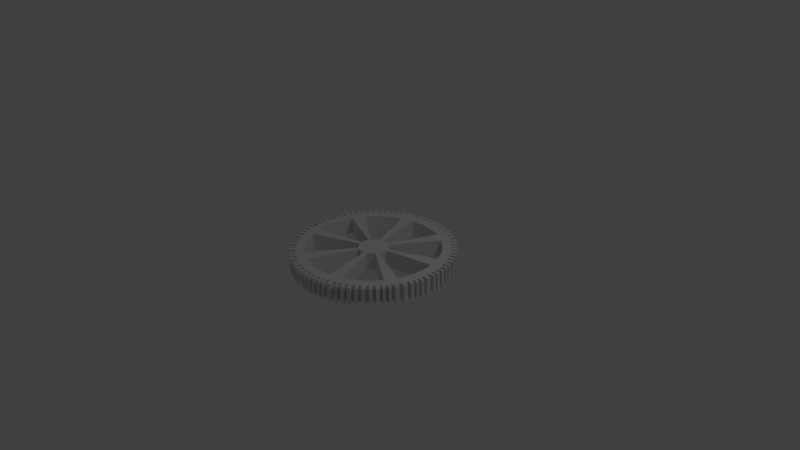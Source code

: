 # Source: decorativegear.blend  (saved by Blender 2.71.0; exported with 4.5.12 LTS)
import bpy
from mathutils import Matrix  # noqa: F401  (used for matrix-valued properties, if any)

bpy.ops.wm.read_factory_settings(use_empty=True)
scene = bpy.context.scene
scene.name = 'Scene'

# ---- collections
col_collection_1 = bpy.data.collections.new('Collection 1'); scene.collection.children.link(col_collection_1)

# ---- world
world_world = bpy.data.worlds.new('World'); scene.world = world_world
world_world.color = (0.05088, 0.05088, 0.05088)
world_world.use_sun_shadow = False
world_world.sun_shadow_jitter_overblur = 0.0
world_world.cycles.sampling_method = 'MANUAL'
world_world.cycles.sample_map_resolution = 256

# ---- cameras
cam_camera = bpy.data.cameras.new('Camera')
cam_camera.clip_end = 100.0
cam_camera.lens = 35.0
cam_camera.sensor_width = 32.0
cam_camera.sensor_height = 18.0
cam_camera.ortho_scale = 7.314
cam_camera.dof.focus_distance = 0.0
cam_camera.dof.aperture_fstop = 128.0

# ---- lights
light_lamp = bpy.data.lights.new('Lamp', 'POINT')
light_lamp.transmission_factor = 0.0
light_lamp.cutoff_distance = 30.0
light_lamp.energy = 100.0
light_lamp.shadow_buffer_clip_start = 1.001
light_lamp.shadow_soft_size = 0.1
light_lamp.shadow_maximum_resolution = 0.006
light_lamp.use_absolute_resolution = True
light_lamp.cycles.use_multiple_importance_sampling = False

# ---- meshes
me_cylinder = bpy.data.meshes.new('Cylinder')
me_cylinder.from_pydata([(0.0, 1.0, -0.5847), (0.0, 1.0, 0.5847), (0.1951, 0.9808, -0.5847), (0.1951, 0.9808, 0.5847), (0.3827, 0.9239, -0.5847), (0.3827, 0.9239, 0.5847), (0.5556, 0.8315, -0.5847), (0.5556, 0.8315, 0.5847), (0.7071, 0.7071, -0.5847), (0.7071, 0.7071, 0.5847), (0.8315, 0.5556, -0.5847), (0.8315, 0.5556, 0.5847), (0.9239, 0.3827, -0.5847), (0.9239, 0.3827, 0.5847), (0.9808, 0.1951, -0.5847), (0.9808, 0.1951, 0.5847), (1.0, 7.55e-08, -0.5847), (1.0, 7.55e-08, 0.5847), (0.9808, -0.1951, -0.5847), (0.9808, -0.1951, 0.5847), (0.9239, -0.3827, -0.5847), (0.9239, -0.3827, 0.5847), (0.8315, -0.5556, -0.5847), (0.8315, -0.5556, 0.5847), (0.7071, -0.7071, -0.5847), (0.7071, -0.7071, 0.5847), (0.5556, -0.8315, -0.5847), (0.5556, -0.8315, 0.5847), (0.3827, -0.9239, -0.5847), (0.3827, -0.9239, 0.5847), (0.1951, -0.9808, -0.5847), (0.1951, -0.9808, 0.5847), (-3.258e-07, -1.0, -0.5847), (-3.258e-07, -1.0, 0.5847), (-0.1951, -0.9808, -0.5847), (-0.1951, -0.9808, 0.5847), (-0.3827, -0.9239, -0.5847), (-0.3827, -0.9239, 0.5847), (-0.5556, -0.8315, -0.5847), (-0.5556, -0.8315, 0.5847), (-0.7071, -0.7071, -0.5847), (-0.7071, -0.7071, 0.5847), (-0.8315, -0.5556, -0.5847), (-0.8315, -0.5556, 0.5847), (-0.9239, -0.3827, -0.5847), (-0.9239, -0.3827, 0.5847), (-0.9808, -0.1951, -0.5847), (-0.9808, -0.1951, 0.5847), (-1.0, 9.656e-07, -0.5847), (-1.0, 9.656e-07, 0.5847), (-0.9808, 0.1951, -0.5847), (-0.9808, 0.1951, 0.5847), (-0.9239, 0.3827, -0.5847), (-0.9239, 0.3827, 0.5847), (-0.8315, 0.5556, -0.5847), (-0.8315, 0.5556, 0.5847), (-0.7071, 0.7071, -0.5847), (-0.7071, 0.7071, 0.5847), (-0.5556, 0.8315, -0.5847), (-0.5556, 0.8315, 0.5847), (-0.3827, 0.9239, -0.5847), (-0.3827, 0.9239, 0.5847), (-0.1951, 0.9808, -0.5847), (-0.1951, 0.9808, 0.5847), (-4.47e-08, 0.8833, -0.5847), (0.1723, 0.8664, -0.5847), (0.1723, 0.8664, 0.5847), (-4.47e-08, 0.8833, 0.5847), (0.338, 0.8161, -0.5847), (0.338, 0.8161, 0.5847), (0.4908, 0.7345, -0.5847), (0.4908, 0.7345, 0.5847), (0.6246, 0.6246, -0.5847), (0.6246, 0.6246, 0.5847), (0.7345, 0.4908, -0.5847), (0.7345, 0.4908, 0.5847), (0.8161, 0.338, -0.5847), (0.8161, 0.338, 0.5847), (0.8664, 0.1723, -0.5847), (0.8664, 0.1723, 0.5847), (0.8833, 5.759e-08, -0.5847), (0.8833, 5.759e-08, 0.5847), (0.8664, -0.1723, -0.5847), (0.8664, -0.1723, 0.5847), (0.8161, -0.338, -0.5847), (0.8161, -0.338, 0.5847), (0.7345, -0.4908, -0.5847), (0.7345, -0.4908, 0.5847), (0.6246, -0.6246, -0.5847), (0.6246, -0.6246, 0.5847), (0.4908, -0.7345, -0.5847), (0.4908, -0.7345, 0.5847), (0.338, -0.8161, -0.5847), (0.338, -0.8161, 0.5847), (0.1723, -0.8664, -0.5847), (0.1723, -0.8664, 0.5847), (-2.9e-07, -0.8833, -0.5847), (-2.9e-07, -0.8833, 0.5847), (-0.1723, -0.8664, -0.5847), (-0.1723, -0.8664, 0.5847), (-0.338, -0.8161, -0.5847), (-0.338, -0.8161, 0.5847), (-0.4908, -0.7345, -0.5847), (-0.4908, -0.7345, 0.5847), (-0.6246, -0.6246, -0.5847), (-0.6246, -0.6246, 0.5847), (-0.7345, -0.4908, -0.5847), (-0.7345, -0.4908, 0.5847), (-0.8161, -0.338, -0.5847), (-0.8161, -0.338, 0.5847), (-0.8664, -0.1723, -0.5847), (-0.8664, -0.1723, 0.5847), (-0.8833, 8.59e-07, -0.5847), (-0.8833, 8.59e-07, 0.5847), (-0.8664, 0.1723, -0.5847), (-0.8664, 0.1723, 0.5847), (-0.8161, 0.338, -0.5847), (-0.8161, 0.338, 0.5847), (-0.7345, 0.4908, -0.5847), (-0.7345, 0.4908, 0.5847), (-0.6246, 0.6246, -0.5847), (-0.6246, 0.6246, 0.5847), (-0.4908, 0.7345, -0.5847), (-0.4908, 0.7345, 0.5847), (-0.338, 0.8161, -0.5847), (-0.338, 0.8161, 0.5847), (-0.1723, 0.8664, -0.5847), (-0.1723, 0.8664, 0.5847), (-3.511e-07, 0.1952, -0.5847), (0.03808, 0.1914, -0.5847), (0.03808, 0.1914, 0.5847), (-3.511e-07, 0.1952, 0.5847), (0.07469, 0.1803, -0.5847), (0.07469, 0.1803, 0.5847), (0.1084, 0.1623, -0.5847), (0.1084, 0.1623, 0.5847), (0.138, 0.138, -0.5847), (0.138, 0.138, 0.5847), (0.1623, 0.1084, -0.5847), (0.1623, 0.1084, 0.5847), (0.1803, 0.07469, -0.5847), (0.1803, 0.07469, 0.5847), (0.1914, 0.03843, -0.5847), (0.1914, 0.03843, 0.5847), (0.1952, -0.0003572, -0.5847), (0.1952, -0.0003572, 0.5847), (0.1914, -0.03808, -0.5847), (0.1914, -0.03808, 0.5847), (0.1803, -0.07469, -0.5847), (0.1803, -0.07469, 0.5847), (0.1623, -0.1084, -0.5847), (0.1623, -0.1084, 0.5847), (0.138, -0.138, -0.5847), (0.138, -0.138, 0.5847), (0.1084, -0.1623, -0.5847), (0.1084, -0.1623, 0.5847), (0.07469, -0.1803, -0.5847), (0.07469, -0.1803, 0.5847), (0.03808, -0.1914, -0.5847), (0.03808, -0.1914, 0.5847), (-5.304e-08, -0.1952, -0.5847), (-5.304e-08, -0.1952, 0.5847), (-0.03808, -0.1914, -0.5847), (-0.03808, -0.1914, 0.5847), (-0.07469, -0.1803, -0.5847), (-0.07469, -0.1803, 0.5847), (-0.1084, -0.1623, -0.5847), (-0.1084, -0.1623, 0.5847), (-0.138, -0.138, -0.5847), (-0.138, -0.138, 0.5847), (-0.1623, -0.1084, -0.5847), (-0.1623, -0.1084, 0.5847), (-0.1803, -0.07469, -0.5847), (-0.1803, -0.07469, 0.5847), (-0.1914, -0.03808, -0.5847), (-0.1914, -0.03808, 0.5847), (-0.1952, 1.378e-07, -0.5847), (-0.1952, 1.378e-07, 0.5847), (-0.1914, 0.03808, -0.5847), (-0.1914, 0.03808, 0.5847), (-0.1803, 0.07469, -0.5847), (-0.1803, 0.07469, 0.5847), (-0.1623, 0.1084, -0.5847), (-0.1623, 0.1084, 0.5847), (-0.138, 0.138, -0.5847), (-0.138, 0.138, 0.5847), (-0.1084, 0.1623, -0.5847), (-0.1084, 0.1623, 0.5847), (-0.07469, 0.1803, -0.5847), (-0.07469, 0.1803, 0.5847), (-0.03808, 0.1914, -0.5847), (-0.03808, 0.1914, 0.5847), (-0.2413, -0.9668, -0.5847), (-0.2413, -0.9668, 0.5847), (-0.2131, -0.854, -0.5847), (-0.2131, -0.854, 0.5847), (-0.2851, -0.9535, -0.5847), (-0.2518, -0.8422, -0.5847), (-0.2851, -0.9535, 0.5847), (-0.2518, -0.8422, 0.5847), (-0.3276, -0.9406, -0.5847), (-0.2894, -0.8308, -0.5847), (-0.3276, -0.9406, 0.5847), (-0.2894, -0.8308, 0.5847), (-0.3587, -0.9311, -0.5847), (-0.3169, -0.8225, -0.5847), (-0.3587, -0.9311, 0.5847), (-0.3169, -0.8225, 0.5847), (-0.591, -0.8024, -0.5847), (-0.591, -0.8024, 0.5847), (-0.522, -0.7088, -0.5847), (-0.522, -0.7088, 0.5847), (-0.6311, -0.7695, -0.5847), (-0.5575, -0.6797, -0.5847), (-0.6311, -0.7695, 0.5847), (-0.5575, -0.6797, 0.5847), (-0.6655, -0.7412, -0.5847), (-0.5879, -0.6547, -0.5847), (-0.6655, -0.7412, 0.5847), (-0.5879, -0.6547, 0.5847), (-0.6894, -0.7216, -0.5847), (-0.609, -0.6374, -0.5847), (-0.6894, -0.7216, 0.5847), (-0.609, -0.6374, 0.5847), (-0.1576, -0.9845, -0.5847), (-0.1576, -0.9845, 0.5847), (-0.1392, -0.8696, -0.5847), (-0.1392, -0.8696, 0.5847), (-0.1116, -0.989, 0.5847), (-0.09857, -0.8736, 0.5847), (-0.1116, -0.989, -0.5847), (-0.09857, -0.8736, -0.5847), (-0.06963, -0.9931, 0.5847), (-0.06151, -0.8773, 0.5847), (-0.06963, -0.9931, -0.5847), (-0.06151, -0.8773, -0.5847), (-0.03481, -0.9966, 0.5847), (-0.03075, -0.8803, 0.5847), (-0.03481, -0.9966, -0.5847), (-0.03075, -0.8803, -0.5847), (0.0345, -0.9966, -0.5847), (0.0345, -0.9966, 0.5847), (0.03047, -0.8803, -0.5847), (0.03047, -0.8803, 0.5847), (0.07456, -0.9927, 0.5847), (0.06586, -0.8768, 0.5847), (0.07456, -0.9927, -0.5847), (0.06586, -0.8768, -0.5847), (0.115, -0.9887, 0.5847), (0.1016, -0.8733, 0.5847), (0.115, -0.9887, -0.5847), (0.1016, -0.8733, -0.5847), (0.155, -0.9847, 0.5847), (0.1369, -0.8698, 0.5847), (0.155, -0.9847, -0.5847), (0.1369, -0.8698, -0.5847), (-0.7334, -0.6751, -0.5847), (-0.7334, -0.6751, 0.5847), (-0.6478, -0.5964, -0.5847), (-0.6478, -0.5964, 0.5847), (-0.7684, -0.6324, -0.5847), (-0.6788, -0.5586, -0.5847), (-0.7684, -0.6324, 0.5847), (-0.6788, -0.5586, 0.5847), (-0.7972, -0.5973, -0.5847), (-0.7042, -0.5276, -0.5847), (-0.7972, -0.5973, 0.5847), (-0.7042, -0.5276, 0.5847), (-0.8156, -0.5748, -0.5847), (-0.7205, -0.5078, -0.5847), (-0.8156, -0.5748, 0.5847), (-0.7205, -0.5078, 0.5847), (-0.8456, -0.5291, -0.5847), (-0.8456, -0.5291, 0.5847), (-0.747, -0.4673, -0.5847), (-0.747, -0.4673, 0.5847), (-0.8636, -0.4954, -0.5847), (-0.7629, -0.4376, -0.5847), (-0.8636, -0.4954, 0.5847), (-0.7629, -0.4376, 0.5847), (-0.8862, -0.4531, -0.5847), (-0.7828, -0.4002, -0.5847), (-0.8862, -0.4531, 0.5847), (-0.7828, -0.4002, 0.5847), (-0.9049, -0.4181, -0.5847), (-0.7994, -0.3693, -0.5847), (-0.9049, -0.4181, 0.5847), (-0.7994, -0.3693, 0.5847), (-0.9844, -0.1585, -0.5847), (-0.9844, -0.1585, 0.5847), (-0.8695, -0.1401, -0.5847), (-0.8695, -0.1401, 0.5847), (-0.9885, -0.1165, -0.5847), (-0.8732, -0.1029, -0.5847), (-0.9885, -0.1165, 0.5847), (-0.8732, -0.1029, 0.5847), (-0.9928, -0.07337, -0.5847), (-0.8769, -0.06481, -0.5847), (-0.9928, -0.07337, 0.5847), (-0.8769, -0.06481, 0.5847), (-0.9965, -0.03556, -0.5847), (-0.8802, -0.03142, -0.5847), (-0.9965, -0.03556, 0.5847), (-0.8802, -0.03142, 0.5847), (-0.9958, 0.04268, -0.5847), (-0.9958, 0.04268, 0.5847), (-0.8796, 0.0377, -0.5847), (-0.8796, 0.0377, 0.5847), (-0.9911, 0.09081, -0.5847), (-0.8754, 0.08021, -0.5847), (-0.9911, 0.09081, 0.5847), (-0.8754, 0.08021, 0.5847), (-0.9869, 0.1329, -0.5847), (-0.8718, 0.1174, -0.5847), (-0.9869, 0.1329, 0.5847), (-0.8718, 0.1174, 0.5847), (-0.9838, 0.164, -0.5847), (-0.8691, 0.1449, -0.5847), (-0.9838, 0.164, 0.5847), (-0.8691, 0.1449, 0.5847), (-0.9707, 0.2284, -0.5847), (-0.9707, 0.2284, 0.5847), (-0.8574, 0.2017, -0.5847), (-0.8574, 0.2017, 0.5847), (-0.9587, 0.268, -0.5847), (-0.8468, 0.2368, -0.5847), (-0.9587, 0.268, 0.5847), (-0.8468, 0.2368, 0.5847), (-0.945, 0.3129, -0.5847), (-0.8348, 0.2764, -0.5847), (-0.945, 0.3129, 0.5847), (-0.8348, 0.2764, 0.5847), (-0.9345, 0.3478, -0.5847), (-0.8254, 0.3072, -0.5847), (-0.9345, 0.3478, 0.5847), (-0.8254, 0.3072, 0.5847), (-0.8093, 0.5826, -0.5847), (-0.8093, 0.5826, 0.5847), (-0.7149, 0.5146, -0.5847), (-0.7149, 0.5146, 0.5847), (-0.7834, 0.6142, -0.5847), (-0.692, 0.5425, -0.5847), (-0.7834, 0.6142, 0.5847), (-0.692, 0.5425, 0.5847), (-0.7538, 0.6502, -0.5847), (-0.6659, 0.5743, -0.5847), (-0.7538, 0.6502, 0.5847), (-0.6659, 0.5743, 0.5847), (-0.7283, 0.6813, -0.5847), (-0.6433, 0.6018, -0.5847), (-0.7283, 0.6813, 0.5847), (-0.6433, 0.6018, 0.5847), (-0.679, 0.7302, -0.5847), (-0.679, 0.7302, 0.5847), (-0.5998, 0.645, -0.5847), (-0.5998, 0.645, 0.5847), (-0.6467, 0.7567, -0.5847), (-0.5712, 0.6684, -0.5847), (-0.6467, 0.7567, 0.5847), (-0.5712, 0.6684, 0.5847), (-0.6114, 0.7856, -0.5847), (-0.5401, 0.694, -0.5847), (-0.6114, 0.7856, 0.5847), (-0.5401, 0.694, 0.5847), (-0.582, 0.8098, -0.5847), (-0.5141, 0.7153, -0.5847), (-0.582, 0.8098, 0.5847), (-0.5141, 0.7153, 0.5847), (-0.5265, 0.847, -0.5847), (-0.5265, 0.847, 0.5847), (-0.4651, 0.7482, -0.5847), (-0.4651, 0.7482, 0.5847), (-0.4946, 0.864, -0.5847), (-0.4369, 0.7632, -0.5847), (-0.4946, 0.864, 0.5847), (-0.4369, 0.7632, 0.5847), (-0.4558, 0.8848, -0.5847), (-0.4026, 0.7816, -0.5847), (-0.4558, 0.8848, 0.5847), (-0.4026, 0.7816, 0.5847), (-0.419, 0.9044, -0.5847), (-0.3701, 0.7989, -0.5847), (-0.419, 0.9044, 0.5847), (-0.3701, 0.7989, 0.5847), (-0.1586, 0.9844, -0.5847), (-0.1586, 0.9844, 0.5847), (-0.1401, 0.8695, -0.5847), (-0.1401, 0.8695, 0.5847), (-0.1206, 0.9881, -0.5847), (-0.1066, 0.8728, -0.5847), (-0.1206, 0.9881, 0.5847), (-0.1066, 0.8728, 0.5847), (-0.08059, 0.9921, -0.5847), (-0.07119, 0.8763, -0.5847), (-0.08059, 0.9921, 0.5847), (-0.07119, 0.8763, 0.5847), (-0.039, 0.9962, -0.5847), (-0.03445, 0.8799, -0.5847), (-0.039, 0.9962, 0.5847), (-0.03445, 0.8799, 0.5847), (0.0405, 0.996, -0.5847), (0.0405, 0.996, 0.5847), (0.03577, 0.8798, -0.5847), (0.03577, 0.8798, 0.5847), (0.08385, 0.9917, -0.5847), (0.07407, 0.876, -0.5847), (0.08385, 0.9917, 0.5847), (0.07407, 0.876, 0.5847), (0.1255, 0.9876, -0.5847), (0.1108, 0.8724, -0.5847), (0.1255, 0.9876, 0.5847), (0.1108, 0.8724, 0.5847), (0.1615, 0.9841, -0.5847), (0.1426, 0.8693, -0.5847), (0.1615, 0.9841, 0.5847), (0.1426, 0.8693, 0.5847), (0.2258, 0.9715, -0.5847), (0.2258, 0.9715, 0.5847), (0.1994, 0.8581, -0.5847), (0.1994, 0.8581, 0.5847), (0.2642, 0.9598, -0.5847), (0.2333, 0.8478, -0.5847), (0.2642, 0.9598, 0.5847), (0.2333, 0.8478, 0.5847), (0.3066, 0.947, -0.5847), (0.2708, 0.8365, -0.5847), (0.3066, 0.947, 0.5847), (0.2708, 0.8365, 0.5847), (0.3435, 0.9358, -0.5847), (0.3035, 0.8266, -0.5847), (0.3435, 0.9358, 0.5847), (0.3035, 0.8266, 0.5847), (0.5875, 0.8053, -0.5847), (0.5875, 0.8053, 0.5847), (0.5189, 0.7113, -0.5847), (0.5189, 0.7113, 0.5847), (0.6181, 0.7801, -0.5847), (0.546, 0.6891, -0.5847), (0.6181, 0.7801, 0.5847), (0.546, 0.6891, 0.5847), (0.6511, 0.7531, -0.5847), (0.5751, 0.6652, -0.5847), (0.6511, 0.7531, 0.5847), (0.5751, 0.6652, 0.5847), (0.6781, 0.7309, -0.5847), (0.599, 0.6456, -0.5847), (0.6781, 0.7309, 0.5847), (0.599, 0.6456, 0.5847), (0.7301, 0.6791, -0.5847), (0.7301, 0.6791, 0.5847), (0.6449, 0.5998, -0.5847), (0.6449, 0.5998, 0.5847), (0.7569, 0.6464, -0.5847), (0.6686, 0.571, -0.5847), (0.7569, 0.6464, 0.5847), (0.6686, 0.571, 0.5847), (0.7833, 0.6143, -0.5847), (0.6919, 0.5426, -0.5847), (0.7833, 0.6143, 0.5847), (0.6919, 0.5426, 0.5847), (0.808, 0.5842, -0.5847), (0.7137, 0.516, -0.5847), (0.808, 0.5842, 0.5847), (0.7137, 0.516, 0.5847), (0.8495, 0.5218, -0.5847), (0.8495, 0.5218, 0.5847), (0.7504, 0.4609, -0.5847), (0.7504, 0.4609, 0.5847), (0.8686, 0.4861, -0.5847), (0.7672, 0.4294, -0.5847), (0.8686, 0.4861, 0.5847), (0.7672, 0.4294, 0.5847), (0.8888, 0.4484, -0.5847), (0.7851, 0.396, -0.5847), (0.8888, 0.4484, 0.5847), (0.7851, 0.396, 0.5847), (0.9068, 0.4146, -0.5847), (0.801, 0.3663, -0.5847), (0.9068, 0.4146, 0.5847), (0.801, 0.3663, 0.5847), (0.9846, 0.1567, -0.5847), (0.9846, 0.1567, 0.5847), (0.8697, 0.1385, -0.5847), (0.8697, 0.1385, 0.5847), (0.9888, 0.1135, -0.5847), (0.8735, 0.1002, -0.5847), (0.9888, 0.1135, 0.5847), (0.8735, 0.1002, 0.5847), (0.9932, 0.06937, -0.5847), (0.8773, 0.06127, -0.5847), (0.9932, 0.06937, 0.5847), (0.8773, 0.06127, 0.5847), (0.9967, 0.03345, -0.5847), (0.8804, 0.02954, -0.5847), (0.9967, 0.03345, 0.5847), (0.8804, 0.02954, 0.5847), (0.9959, -0.0417, -0.5847), (0.9959, -0.0417, 0.5847), (0.8797, -0.03684, -0.5847), (0.8797, -0.03684, 0.5847), (0.9916, -0.08531, -0.5847), (0.8759, -0.07536, -0.5847), (0.9916, -0.08531, 0.5847), (0.8759, -0.07536, 0.5847), (0.987, -0.132, -0.5847), (0.8718, -0.1166, -0.5847), (0.987, -0.132, 0.5847), (0.8718, -0.1166, 0.5847), (0.9835, -0.1678, -0.5847), (0.8687, -0.1482, -0.5847), (0.9835, -0.1678, 0.5847), (0.8687, -0.1482, 0.5847), (0.9725, -0.2225, -0.5847), (0.9725, -0.2225, 0.5847), (0.859, -0.1965, -0.5847), (0.859, -0.1965, 0.5847), (0.9631, -0.2533, -0.5847), (0.8508, -0.2238, -0.5847), (0.9631, -0.2533, 0.5847), (0.8508, -0.2238, 0.5847), (0.9511, -0.2929, -0.5847), (0.8402, -0.2587, -0.5847), (0.9511, -0.2929, 0.5847), (0.8402, -0.2587, 0.5847), (0.9372, -0.3388, -0.5847), (0.8278, -0.2993, -0.5847), (0.9372, -0.3388, 0.5847), (0.8278, -0.2993, 0.5847), (0.8104, -0.5812, -0.5847), (0.8104, -0.5812, 0.5847), (0.7159, -0.5134, -0.5847), (0.7159, -0.5134, 0.5847), (0.7877, -0.6089, -0.5847), (0.6958, -0.5378, -0.5847), (0.7877, -0.6089, 0.5847), (0.6958, -0.5378, 0.5847), (0.7582, -0.6449, -0.5847), (0.6697, -0.5696, -0.5847), (0.7582, -0.6449, 0.5847), (0.6697, -0.5696, 0.5847), (0.7325, -0.6761, -0.5847), (0.6471, -0.5972, -0.5847), (0.7325, -0.6761, 0.5847), (0.6471, -0.5972, 0.5847), (0.6794, -0.7298, -0.5847), (0.6794, -0.7298, 0.5847), (0.6001, -0.6447, -0.5847), (0.6001, -0.6447, 0.5847), (0.6459, -0.7573, -0.5847), (0.5706, -0.669, -0.5847), (0.6459, -0.7573, 0.5847), (0.5706, -0.669, 0.5847), (0.6125, -0.7848, -0.5847), (0.541, -0.6932, -0.5847), (0.6125, -0.7848, 0.5847), (0.541, -0.6932, 0.5847), (0.584, -0.8082, -0.5847), (0.5158, -0.7139, -0.5847), (0.584, -0.8082, 0.5847), (0.5158, -0.7139, 0.5847), (0.5176, -0.8518, -0.5847), (0.5176, -0.8518, 0.5847), (0.4572, -0.7524, -0.5847), (0.4572, -0.7524, 0.5847), (0.4806, -0.8715, -0.5847), (0.4246, -0.7698, -0.5847), (0.4806, -0.8715, 0.5847), (0.4246, -0.7698, 0.5847), (0.4406, -0.8929, -0.5847), (0.3892, -0.7888, -0.5847), (0.4406, -0.8929, 0.5847), (0.3892, -0.7888, 0.5847), (0.4089, -0.9099, -0.5847), (0.3612, -0.8037, -0.5847), (0.4089, -0.9099, 0.5847), (0.3612, -0.8037, 0.5847), (0.3397, -0.9369, -0.5847), (0.3397, -0.9369, 0.5847), (0.3, -0.8276, -0.5847), (0.3, -0.8276, 0.5847), (0.0663, -0.1829, -0.5847), (0.0663, -0.1829, 0.5847), (0.2904, -0.9519, -0.5847), (0.2565, -0.8408, -0.5847), (0.05668, -0.1858, -0.5847), (0.2904, -0.9519, 0.5847), (0.2565, -0.8408, 0.5847), (0.05668, -0.1858, 0.5847), (0.2449, -0.9657, -0.5847), (0.2163, -0.853, -0.5847), (0.04779, -0.1885, -0.5847), (0.2449, -0.9657, 0.5847), (0.2163, -0.853, 0.5847), (0.04779, -0.1885, 0.5847), (0.217, -0.9741, -0.5847), (0.1917, -0.8605, -0.5847), (0.04236, -0.1901, -0.5847), (0.217, -0.9741, 0.5847), (0.1917, -0.8605, 0.5847), (0.04236, -0.1901, 0.5847), (-0.4161, -0.906, -0.5847), (-0.4161, -0.906, 0.5847), (-0.3675, -0.8003, -0.5847), (-0.3675, -0.8003, 0.5847), (-0.08121, -0.1768, -0.5847), (-0.08121, -0.1768, 0.5847), (-0.4559, -0.8847, -0.5847), (-0.4027, -0.7815, -0.5847), (-0.08899, -0.1727, -0.5847), (-0.4559, -0.8847, 0.5847), (-0.4027, -0.7815, 0.5847), (-0.08899, -0.1727, 0.5847), (-0.4978, -0.8624, -0.5847), (-0.4397, -0.7617, -0.5847), (-0.09716, -0.1683, -0.5847), (-0.4978, -0.8624, 0.5847), (-0.4397, -0.7617, 0.5847), (-0.09716, -0.1683, 0.5847), (-0.5308, -0.8447, -0.5847), (-0.4689, -0.7462, -0.5847), (-0.1036, -0.1649, -0.5847), (-0.5308, -0.8447, 0.5847), (-0.4689, -0.7462, 0.5847), (-0.1036, -0.1649, 0.5847), (-0.9345, -0.3475, -0.5847), (-0.9345, -0.3475, 0.5847), (-0.8255, -0.307, -0.5847), (-0.8255, -0.307, 0.5847), (-0.1824, -0.06783, -0.5847), (-0.1824, -0.06783, 0.5847), (-0.9458, -0.3103, -0.5847), (-0.8355, -0.2741, -0.5847), (-0.1846, -0.06057, -0.5847), (-0.9458, -0.3103, 0.5847), (-0.8355, -0.2741, 0.5847), (-0.1846, -0.06057, 0.5847), (-0.9587, -0.2678, -0.5847), (-0.8469, -0.2366, -0.5847), (-0.1871, -0.05227, -0.5847), (-0.9587, -0.2678, 0.5847), (-0.8469, -0.2366, 0.5847), (-0.1871, -0.05227, 0.5847), (-0.9717, -0.2251, -0.5847), (-0.8583, -0.1989, -0.5847), (-0.1897, -0.04394, -0.5847), (-0.9717, -0.2251, 0.5847), (-0.8583, -0.1989, 0.5847), (-0.1897, -0.04394, 0.5847), (-0.9041, 0.4197, -0.5847), (-0.9041, 0.4197, 0.5847), (-0.7986, 0.3707, -0.5847), (-0.7986, 0.3707, 0.5847), (-0.1765, 0.08192, -0.5847), (-0.1765, 0.08192, 0.5847), (-0.8841, 0.4571, -0.5847), (-0.781, 0.4037, -0.5847), (-0.1726, 0.08921, -0.5847), (-0.8841, 0.4571, 0.5847), (-0.781, 0.4037, 0.5847), (-0.1726, 0.08921, 0.5847), (-0.8643, 0.4941, -0.5847), (-0.7635, 0.4365, -0.5847), (-0.1687, 0.09644, -0.5847), (-0.8643, 0.4941, 0.5847), (-0.7635, 0.4365, 0.5847), (-0.1687, 0.09644, 0.5847), (-0.8474, 0.5257, -0.5847), (-0.7486, 0.4644, -0.5847), (-0.1654, 0.1026, -0.5847), (-0.8474, 0.5257, 0.5847), (-0.7486, 0.4644, 0.5847), (-0.1654, 0.1026, 0.5847), (-0.351, 0.9335, -0.5847), (-0.351, 0.9335, 0.5847), (-0.31, 0.8246, -0.5847), (-0.31, 0.8246, 0.5847), (-0.06851, 0.1822, -0.5847), (-0.06851, 0.1822, 0.5847), (-0.3114, 0.9455, -0.5847), (-0.2751, 0.8352, -0.5847), (-0.06079, 0.1845, -0.5847), (-0.3114, 0.9455, 0.5847), (-0.2751, 0.8352, 0.5847), (-0.06079, 0.1845, 0.5847), (-0.2707, 0.9579, -0.5847), (-0.2391, 0.8461, -0.5847), (-0.05283, 0.187, -0.5847), (-0.2707, 0.9579, 0.5847), (-0.2391, 0.8461, 0.5847), (-0.05283, 0.187, 0.5847), (-0.2328, 0.9693, -0.5847), (-0.2057, 0.8562, -0.5847), (-0.04544, 0.1892, -0.5847), (-0.2328, 0.9693, 0.5847), (-0.2057, 0.8562, 0.5847), (-0.04544, 0.1892, 0.5847), (0.4115, 0.9085, -0.5847), (0.4115, 0.9085, 0.5847), (0.3635, 0.8025, -0.5847), (0.3635, 0.8025, 0.5847), (0.08032, 0.1773, -0.5847), (0.08032, 0.1773, 0.5847), (0.4489, 0.8885, -0.5847), (0.3966, 0.7848, -0.5847), (0.08762, 0.1734, -0.5847), (0.4489, 0.8885, 0.5847), (0.3966, 0.7848, 0.5847), (0.08762, 0.1734, 0.5847), (0.489, 0.8671, -0.5847), (0.4319, 0.7659, -0.5847), (0.09544, 0.1692, -0.5847), (0.489, 0.8671, 0.5847), (0.4319, 0.7659, 0.5847), (0.09544, 0.1692, 0.5847), (0.5223, 0.8493, -0.5847), (0.4613, 0.7502, -0.5847), (0.1019, 0.1658, -0.5847), (0.5223, 0.8493, 0.5847), (0.4613, 0.7502, 0.5847), (0.1019, 0.1658, 0.5847), (0.9349, 0.3462, -0.5847), (0.9349, 0.3462, 0.5847), (0.8259, 0.3058, -0.5847), (0.8259, 0.3058, 0.5847), (0.1825, 0.06765, -0.5847), (0.1825, 0.06765, 0.5847), (0.948, 0.3031, -0.5847), (0.8374, 0.2678, -0.5847), (0.185, 0.05932, -0.5847), (0.948, 0.3031, 0.5847), (0.8374, 0.2678, 0.5847), (0.185, 0.05932, 0.5847), (0.9605, 0.2621, -0.5847), (0.8484, 0.2315, -0.5847), (0.1874, 0.05138, -0.5847), (0.9605, 0.2621, 0.5847), (0.8484, 0.2315, 0.5847), (0.1874, 0.05138, 0.5847), (0.9708, 0.2279, -0.5847), (0.8576, 0.2013, -0.5847), (0.1895, 0.04478, -0.5847), (0.9708, 0.2279, 0.5847), (0.8576, 0.2013, 0.5847), (0.1895, 0.04478, 0.5847), (0.9039, -0.4201, -0.5847), (0.9039, -0.4201, 0.5847), (0.7984, -0.3711, -0.5847), (0.7984, -0.3711, 0.5847), (0.1764, -0.08199, -0.5847), (0.1764, -0.08199, 0.5847), (0.8804, -0.4641, -0.5847), (0.7777, -0.4099, -0.5847), (0.1718, -0.09057, -0.5847), (0.8804, -0.4641, 0.5847), (0.7777, -0.4099, 0.5847), (0.1718, -0.09057, 0.5847), (0.8579, -0.5061, -0.5847), (0.7578, -0.4471, -0.5847), (0.1674, -0.09878, -0.5847), (0.8579, -0.5061, 0.5847), (0.7578, -0.4471, 0.5847), (0.1674, -0.09878, 0.5847), (0.8435, -0.5331, -0.5847), (0.7451, -0.4709, -0.5847), (0.1646, -0.104, -0.5847), (0.8435, -0.5331, 0.5847), (0.7451, -0.4709, 0.5847), (0.1646, -0.104, 0.5847), (0.3667, 1.012, -0.5847), (0.3667, 1.012, 0.5847), (0.4059, 1.0, 0.5847), (0.4059, 1.0, -0.5847), (0.7288, 0.7926, -0.5847), (0.7288, 0.7926, 0.5847), (0.7578, 0.7688, 0.5847), (0.7578, 0.7688, -0.5847), (0.9772, 0.4523, -0.5847), (0.9772, 0.4523, 0.5847), (0.9943, 0.4203, 0.5847), (0.9943, 0.4203, -0.5847), (1.076, 0.04127, -0.5847), (1.076, 0.04127, 0.5847), (1.079, 0.007826, 0.5847), (1.079, 0.007826, -0.5847), (1.014, -0.362, -0.5847), (1.014, -0.362, 0.5847), (1.0, -0.4059, 0.5847), (1.0, -0.4059, -0.5847), (0.7943, -0.7268, -0.5847), (0.7943, -0.7268, 0.5847), (0.7688, -0.7578, 0.5847), (0.7688, -0.7578, -0.5847), (0.4465, -0.9803, -0.5847), (0.4465, -0.9803, 0.5847), (0.4203, -0.9943, 0.5847), (0.4203, -0.9943, -0.5847), (0.04232, -1.076, -0.5847), (0.04232, -1.076, 0.5847), (0.007825, -1.079, 0.5847), (0.007825, -1.079, -0.5847), (-0.3819, -1.008, -0.5847), (-0.3819, -1.008, 0.5847), (-0.4059, -1.0, 0.5847), (-0.4059, -1.0, -0.5847), (-0.7401, -0.7833, -0.5847), (-0.7401, -0.7833, 0.5847), (-0.7578, -0.7688, 0.5847), (-0.7578, -0.7688, -0.5847), (-0.9753, -0.4558, -0.5847), (-0.9753, -0.4558, 0.5847), (-0.9943, -0.4203, 0.5847), (-0.9943, -0.4203, -0.5847), (-1.076, -0.04339, -0.5847), (-1.076, -0.04339, 0.5847), (-1.079, -0.007825, 0.5847), (-1.079, -0.007825, -0.5847), (-1.011, 0.371, -0.5847), (-1.011, 0.371, 0.5847), (-1.0, 0.4059, 0.5847), (-1.0, 0.4059, -0.5847), (-0.79, 0.732, -0.5847), (-0.79, 0.732, 0.5847), (-0.7688, 0.7578, 0.5847), (-0.7688, 0.7578, -0.5847), (-0.4567, 0.9749, -0.5847), (-0.4567, 0.9749, 0.5847), (-0.4203, 0.9943, 0.5847), (-0.4203, 0.9943, -0.5847), (-0.04683, 1.076, -0.5847), (-0.04683, 1.076, 0.5847), (-0.007825, 1.079, 0.5847), (-0.007825, 1.079, -0.5847), (-0.2183, -1.057, -0.5847), (-0.2183, -1.057, 0.5847), (-0.2645, -1.043, 0.5847), (-0.2645, -1.043, -0.5847), (-0.3083, -1.03, -0.5847), (-0.3083, -1.03, 0.5847), (-0.3508, -1.017, 0.5847), (-0.3508, -1.017, -0.5847), (-0.6062, -0.8932, -0.5847), (-0.6062, -0.8932, 0.5847), (-0.6416, -0.8641, 0.5847), (-0.6416, -0.8641, -0.5847), (-0.6818, -0.8312, -0.5847), (-0.6818, -0.8312, 0.5847), (-0.7162, -0.8029, 0.5847), (-0.7162, -0.8029, -0.5847), (-0.1194, -1.068, -0.5847), (-0.1194, -1.068, 0.5847), (-0.1655, -1.064, 0.5847), (-0.1655, -1.064, -0.5847), (-0.04264, -1.076, -0.5847), (-0.04264, -1.076, 0.5847), (-0.07745, -1.073, 0.5847), (-0.07745, -1.073, -0.5847), (0.1228, -1.068, -0.5847), (0.1228, -1.068, 0.5847), (0.08238, -1.072, 0.5847), (0.08238, -1.072, -0.5847), (0.2029, -1.06, -0.5847), (0.2029, -1.06, 0.5847), (0.1629, -1.064, 0.5847), (0.1629, -1.064, -0.5847), (-0.7951, -0.7258, -0.5847), (-0.7951, -0.7258, 0.5847), (-0.8301, -0.6831, 0.5847), (-0.8301, -0.6831, -0.5847), (-0.8589, -0.648, -0.5847), (-0.8589, -0.648, 0.5847), (-0.8774, -0.6255, 0.5847), (-0.8774, -0.6255, -0.5847), (-0.9019, -0.5932, -0.5847), (-0.9019, -0.5932, 0.5847), (-0.9161, -0.5667, 0.5847), (-0.9161, -0.5667, -0.5847), (-0.934, -0.533, -0.5847), (-0.934, -0.533, 0.5847), (-0.9566, -0.4907, 0.5847), (-0.9566, -0.4907, -0.5847), (-1.06, -0.2029, -0.5847), (-1.06, -0.2029, 0.5847), (-1.064, -0.1664, 0.5847), (-1.064, -0.1664, -0.5847), (-1.068, -0.1243, -0.5847), (-1.068, -0.1243, 0.5847), (-1.072, -0.08119, 0.5847), (-1.072, -0.08119, -0.5847), (-1.075, 0.0505, -0.5847), (-1.075, 0.0505, 0.5847), (-1.071, 0.09863, 0.5847), (-1.071, 0.09863, -0.5847), (-1.066, 0.1407, -0.5847), (-1.066, 0.1407, 0.5847), (-1.063, 0.1718, 0.5847), (-1.063, 0.1718, -0.5847), (-1.057, 0.2183, -0.5847), (-1.057, 0.2183, 0.5847), (-1.047, 0.2516, 0.5847), (-1.047, 0.2516, -0.5847), (-1.035, 0.2912, -0.5847), (-1.035, 0.2912, 0.5847), (-1.021, 0.3361, 0.5847), (-1.021, 0.3361, -0.5847), (-0.8932, 0.6062, -0.5847), (-0.8932, 0.6062, 0.5847), (-0.871, 0.6332, 0.5847), (-0.871, 0.6332, -0.5847), (-0.8451, 0.6648, -0.5847), (-0.8451, 0.6648, 0.5847), (-0.8156, 0.7008, 0.5847), (-0.8156, 0.7008, -0.5847), (-0.7296, 0.7919, -0.5847), (-0.7296, 0.7919, 0.5847), (-0.6973, 0.8184, 0.5847), (-0.6973, 0.8184, -0.5847), (-0.6621, 0.8473, -0.5847), (-0.6621, 0.8473, 0.5847), (-0.6326, 0.8715, 0.5847), (-0.6326, 0.8715, -0.5847), (-0.5932, 0.9019, -0.5847), (-0.5932, 0.9019, 0.5847), (-0.5642, 0.9174, 0.5847), (-0.5642, 0.9174, -0.5847), (-0.5323, 0.9344, -0.5847), (-0.5323, 0.9344, 0.5847), (-0.4935, 0.9552, 0.5847), (-0.4935, 0.9552, -0.5847), (-0.2029, 1.06, -0.5847), (-0.2029, 1.06, 0.5847), (-0.1665, 1.064, 0.5847), (-0.1665, 1.064, -0.5847), (-0.1285, 1.068, -0.5847), (-0.1285, 1.068, 0.5847), (-0.08841, 1.072, 0.5847), (-0.08841, 1.072, -0.5847), (0.04832, 1.075, -0.5847), (0.04832, 1.075, 0.5847), (0.09167, 1.071, 0.5847), (0.09167, 1.071, -0.5847), (0.1333, 1.067, -0.5847), (0.1333, 1.067, 0.5847), (0.1693, 1.064, 0.5847), (0.1693, 1.064, -0.5847), (0.2183, 1.057, -0.5847), (0.2183, 1.057, 0.5847), (0.2489, 1.048, 0.5847), (0.2489, 1.048, -0.5847), (0.2873, 1.036, -0.5847), (0.2873, 1.036, 0.5847), (0.3298, 1.023, 0.5847), (0.3298, 1.023, -0.5847), (0.6062, 0.8932, -0.5847), (0.6062, 0.8932, 0.5847), (0.6381, 0.867, 0.5847), (0.6381, 0.867, -0.5847), (0.6688, 0.8419, -0.5847), (0.6688, 0.8419, 0.5847), (0.7017, 0.8148, 0.5847), (0.7017, 0.8148, -0.5847), (0.7918, 0.7297, -0.5847), (0.7918, 0.7297, 0.5847), (0.8186, 0.6971, 0.5847), (0.8186, 0.6971, -0.5847), (0.845, 0.6649, -0.5847), (0.845, 0.6649, 0.5847), (0.8697, 0.6348, 0.5847), (0.8697, 0.6348, -0.5847), (0.9019, 0.5932, -0.5847), (0.9019, 0.5932, 0.5847), (0.9199, 0.5594, 0.5847), (0.9199, 0.5594, -0.5847), (0.939, 0.5238, -0.5847), (0.939, 0.5238, 0.5847), (0.9592, 0.486, 0.5847), (0.9592, 0.486, -0.5847), (1.06, 0.2029, -0.5847), (1.06, 0.2029, 0.5847), (1.064, 0.1646, 0.5847), (1.064, 0.1646, -0.5847), (1.068, 0.1213, -0.5847), (1.068, 0.1213, 0.5847), (1.073, 0.07719, 0.5847), (1.073, 0.07719, -0.5847), (1.075, -0.04953, -0.5847), (1.075, -0.04953, 0.5847), (1.071, -0.09314, 0.5847), (1.071, -0.09314, -0.5847), (1.066, -0.1398, -0.5847), (1.066, -0.1398, 0.5847), (1.063, -0.1756, 0.5847), (1.063, -0.1756, -0.5847), (1.057, -0.2183, -0.5847), (1.057, -0.2183, 0.5847), (1.049, -0.2457, 0.5847), (1.049, -0.2457, -0.5847), (1.04, -0.2765, -0.5847), (1.04, -0.2765, 0.5847), (1.028, -0.3161, 0.5847), (1.028, -0.3161, -0.5847), (0.8932, -0.6062, -0.5847), (0.8932, -0.6062, 0.5847), (0.8722, -0.6319, 0.5847), (0.8722, -0.6319, -0.5847), (0.8495, -0.6595, -0.5847), (0.8495, -0.6595, 0.5847), (0.8199, -0.6955, 0.5847), (0.8199, -0.6955, -0.5847), (0.7301, -0.7916, -0.5847), (0.7301, -0.7916, 0.5847), (0.6966, -0.819, 0.5847), (0.6966, -0.819, -0.5847), (0.6631, -0.8465, -0.5847), (0.6631, -0.8465, 0.5847), (0.6346, -0.8699, 0.5847), (0.6346, -0.8699, -0.5847), (0.5932, -0.9019, -0.5847), (0.5932, -0.9019, 0.5847), (0.5552, -0.9222, 0.5847), (0.5552, -0.9222, -0.5847), (0.5183, -0.9419, -0.5847), (0.5183, -0.9419, 0.5847), (0.4782, -0.9633, 0.5847), (0.4782, -0.9633, -0.5847), (0.3629, -1.013, -0.5847), (0.3629, -1.013, 0.5847), (0.3136, -1.028, 0.5847), (0.3136, -1.028, -0.5847), (0.268, -1.042, -0.5847), (0.268, -1.042, 0.5847), (0.2402, -1.051, 0.5847), (0.2402, -1.051, -0.5847), (-0.4537, -0.9764, -0.5847), (-0.4537, -0.9764, 0.5847), (-0.4936, -0.9551, 0.5847), (-0.4936, -0.9551, -0.5847), (-0.5354, -0.9328, -0.5847), (-0.5354, -0.9328, 0.5847), (-0.5684, -0.9151, 0.5847), (-0.5684, -0.9151, -0.5847), (-1.011, -0.3707, -0.5847), (-1.011, -0.3707, 0.5847), (-1.022, -0.3335, 0.5847), (-1.022, -0.3335, -0.5847), (-1.035, -0.291, -0.5847), (-1.035, -0.291, 0.5847), (-1.048, -0.2483, 0.5847), (-1.048, -0.2483, -0.5847), (-0.9745, 0.4574, -0.5847), (-0.9745, 0.4574, 0.5847), (-0.9545, 0.4947, 0.5847), (-0.9545, 0.4947, -0.5847), (-0.9347, 0.5318, -0.5847), (-0.9347, 0.5318, 0.5847), (-0.9178, 0.5634, 0.5847), (-0.9178, 0.5634, -0.5847), (-0.3742, 1.01, -0.5847), (-0.3742, 1.01, 0.5847), (-0.3346, 1.022, 0.5847), (-0.3346, 1.022, -0.5847), (-0.2939, 1.034, -0.5847), (-0.2939, 1.034, 0.5847), (-0.256, 1.046, 0.5847), (-0.256, 1.046, -0.5847), (0.4491, 0.9789, -0.5847), (0.4491, 0.9789, 0.5847), (0.4866, 0.9589, 0.5847), (0.4866, 0.9589, -0.5847), (0.5266, 0.9375, -0.5847), (0.5266, 0.9375, 0.5847), (0.5599, 0.9197, 0.5847), (0.5599, 0.9197, -0.5847), (1.011, 0.3694, -0.5847), (1.011, 0.3694, 0.5847), (1.024, 0.3263, 0.5847), (1.024, 0.3263, -0.5847), (1.037, 0.2853, -0.5847), (1.037, 0.2853, 0.5847), (1.047, 0.2511, 0.5847), (1.047, 0.2511, -0.5847), (0.9743, -0.4577, -0.5847), (0.9743, -0.4577, 0.5847), (0.9508, -0.5017, 0.5847), (0.9508, -0.5017, -0.5847), (0.9283, -0.5437, -0.5847), (0.9283, -0.5437, 0.5847), (0.9139, -0.5707, 0.5847), (0.9139, -0.5707, -0.5847)], [], [(412, 414, 3, 2), (714, 717, 7, 6), (460, 462, 11, 10), (738, 741, 15, 14), (508, 510, 19, 18), (762, 765, 23, 22), (556, 558, 27, 26), (594, 597, 31, 30), (224, 225, 35, 34), (618, 621, 39, 38), (268, 270, 43, 42), (642, 645, 47, 46), (316, 318, 51, 50), (666, 669, 55, 54), (364, 366, 59, 58), (130, 131, 191, 695, 689, 683, 677, 189, 187, 185, 183, 671, 665, 659, 653, 181, 179, 177, 175, 647, 641, 635, 629, 173, 171, 169, 167, 623, 617, 611, 605, 165, 163, 161, 159, 599, 593, 587, 581, 157, 155, 153, 151, 767, 761, 755, 749, 149, 147, 145, 143, 743, 737, 731, 725, 141, 139, 137, 135, 719, 713, 707, 701, 133), (690, 693, 63, 62), (128, 129, 132, 700, 704, 710, 716, 134, 136, 138, 140, 724, 728, 734, 740, 142, 144, 146, 148, 748, 752, 758, 764, 150, 152, 154, 156, 580, 584, 590, 596, 158, 160, 162, 164, 604, 608, 614, 620, 166, 168, 170, 172, 628, 632, 638, 644, 174, 176, 178, 180, 652, 656, 662, 668, 182, 184, 186, 188, 676, 680, 686, 692, 190), (402, 64, 0, 400), (415, 66, 3, 414), (418, 65, 2, 416), (431, 69, 5, 430), (698, 68, 4, 696), (718, 71, 7, 717), (434, 70, 6, 432), (447, 73, 9, 446), (450, 72, 8, 448), (463, 75, 11, 462), (466, 74, 10, 464), (479, 77, 13, 478), (722, 76, 12, 720), (742, 79, 15, 741), (482, 78, 14, 480), (495, 81, 17, 494), (498, 80, 16, 496), (511, 83, 19, 510), (514, 82, 18, 512), (527, 85, 21, 526), (746, 84, 20, 744), (766, 87, 23, 765), (530, 86, 22, 528), (543, 89, 25, 542), (546, 88, 24, 544), (559, 91, 27, 558), (562, 90, 26, 560), (575, 93, 29, 574), (578, 92, 28, 576), (598, 95, 31, 597), (255, 94, 30, 254), (243, 97, 33, 241), (239, 96, 32, 238), (227, 99, 35, 225), (194, 98, 34, 192), (207, 101, 37, 206), (602, 100, 36, 600), (622, 103, 39, 621), (210, 102, 38, 208), (223, 105, 41, 222), (258, 104, 40, 256), (271, 107, 43, 270), (274, 106, 42, 272), (287, 109, 45, 286), (626, 108, 44, 624), (646, 111, 47, 645), (290, 110, 46, 288), (303, 113, 49, 302), (306, 112, 48, 304), (319, 115, 51, 318), (322, 114, 50, 320), (335, 117, 53, 334), (650, 116, 52, 648), (670, 119, 55, 669), (338, 118, 54, 336), (351, 121, 57, 350), (354, 120, 56, 352), (367, 123, 59, 366), (370, 122, 58, 368), (383, 125, 61, 382), (674, 124, 60, 672), (694, 127, 63, 693), (386, 126, 62, 384), (399, 67, 1, 398), (333, 116, 117, 335), (317, 114, 115, 319), (301, 112, 113, 303), (160, 161, 163, 162), (700, 132, 68, 698), (719, 135, 71, 718), (413, 65, 66, 415), (429, 68, 69, 431), (152, 153, 155, 154), (70, 71, 135, 134), (77, 76, 140, 141), (92, 156, 157, 93), (724, 140, 76, 722), (743, 143, 79, 742), (162, 163, 165, 164), (158, 159, 161, 160), (94, 95, 159, 158), (100, 164, 165, 101), (170, 171, 173, 172), (168, 169, 171, 170), (748, 148, 84, 746), (767, 151, 87, 766), (166, 167, 169, 168), (102, 103, 167, 166), (173, 109, 108, 172), (178, 179, 181, 180), (176, 177, 179, 178), (174, 175, 177, 176), (580, 156, 92, 578), (599, 159, 95, 598), (111, 175, 174, 110), (181, 117, 116, 180), (186, 187, 189, 188), (184, 185, 187, 186), (182, 183, 185, 184), (183, 182, 118, 119), (604, 164, 100, 602), (623, 167, 103, 622), (349, 120, 121, 351), (365, 122, 123, 367), (381, 124, 125, 383), (189, 125, 124, 188), (190, 191, 131, 128), (128, 131, 130, 129), (628, 172, 108, 626), (647, 175, 111, 646), (129, 130, 133, 132), (134, 135, 137, 136), (136, 137, 139, 138), (138, 139, 141, 140), (78, 79, 143, 142), (142, 143, 145, 144), (652, 180, 116, 650), (671, 183, 119, 670), (144, 145, 147, 146), (146, 147, 149, 148), (84, 148, 149, 85), (86, 87, 151, 150), (150, 151, 153, 152), (154, 155, 157, 156), (676, 188, 124, 674), (695, 191, 127, 694), (127, 191, 190, 126), (68, 132, 133, 69), (397, 64, 67, 399), (445, 72, 73, 447), (461, 74, 75, 463), (477, 76, 77, 479), (493, 80, 81, 495), (509, 82, 83, 511), (525, 84, 85, 527), (541, 88, 89, 543), (557, 90, 91, 559), (573, 92, 93, 575), (242, 96, 97, 243), (226, 98, 99, 227), (205, 100, 101, 207), (221, 104, 105, 223), (269, 106, 107, 271), (285, 108, 109, 287), (197, 194, 192, 196), (99, 195, 193, 35), (98, 194, 195, 99), (192, 193, 198, 196), (195, 199, 198, 193), (194, 197, 199, 195), (201, 197, 196, 200), (199, 203, 202, 198), (197, 201, 203, 199), (205, 201, 200, 204), (200, 202, 206, 204), (203, 207, 206, 202), (201, 205, 207, 203), (100, 205, 204, 36), (213, 210, 208, 212), (103, 211, 209, 39), (102, 210, 211, 103), (208, 209, 214, 212), (211, 215, 214, 209), (210, 213, 215, 211), (217, 213, 212, 216), (215, 219, 218, 214), (213, 217, 219, 215), (221, 217, 216, 220), (216, 218, 222, 220), (219, 223, 222, 218), (217, 221, 223, 219), (104, 221, 220, 40), (98, 226, 224, 34), (229, 227, 225, 228), (231, 226, 227, 229), (226, 231, 230, 224), (234, 232, 228, 230), (233, 229, 228, 232), (235, 231, 229, 233), (231, 235, 234, 230), (237, 233, 232, 236), (239, 235, 233, 237), (235, 239, 238, 234), (32, 33, 236, 238), (97, 237, 236, 33), (96, 239, 237, 97), (246, 244, 241, 240), (96, 242, 240, 32), (245, 243, 241, 244), (247, 242, 243, 245), (242, 247, 246, 240), (249, 245, 244, 248), (251, 247, 245, 249), (247, 251, 250, 246), (254, 252, 248, 250), (253, 249, 248, 252), (255, 251, 249, 253), (251, 255, 254, 250), (95, 253, 252, 31), (94, 255, 253, 95), (40, 41, 257, 256), (261, 258, 256, 260), (105, 259, 257, 41), (104, 258, 259, 105), (259, 263, 262, 257), (258, 261, 263, 259), (265, 261, 260, 264), (260, 262, 266, 264), (263, 267, 266, 262), (261, 265, 267, 263), (269, 265, 264, 268), (267, 271, 270, 266), (265, 269, 271, 267), (106, 269, 268, 42), (277, 274, 272, 276), (107, 275, 273, 43), (106, 274, 275, 107), (272, 273, 278, 276), (275, 279, 278, 273), (274, 277, 279, 275), (281, 277, 276, 280), (279, 283, 282, 278), (277, 281, 283, 279), (285, 281, 280, 284), (280, 282, 286, 284), (283, 287, 286, 282), (281, 285, 287, 283), (108, 285, 284, 44), (293, 290, 288, 292), (111, 291, 289, 47), (110, 290, 291, 111), (288, 289, 294, 292), (291, 295, 294, 289), (290, 293, 295, 291), (297, 293, 292, 296), (295, 299, 298, 294), (293, 297, 299, 295), (301, 297, 296, 300), (296, 298, 302, 300), (299, 303, 302, 298), (297, 301, 303, 299), (112, 301, 300, 48), (48, 49, 305, 304), (309, 306, 304, 308), (113, 307, 305, 49), (112, 306, 307, 113), (307, 311, 310, 305), (306, 309, 311, 307), (313, 309, 308, 312), (308, 310, 314, 312), (311, 315, 314, 310), (309, 313, 315, 311), (317, 313, 312, 316), (315, 319, 318, 314), (313, 317, 319, 315), (114, 317, 316, 50), (325, 322, 320, 324), (115, 323, 321, 51), (114, 322, 323, 115), (320, 321, 326, 324), (323, 327, 326, 321), (322, 325, 327, 323), (329, 325, 324, 328), (327, 331, 330, 326), (325, 329, 331, 327), (333, 329, 328, 332), (328, 330, 334, 332), (331, 335, 334, 330), (329, 333, 335, 331), (116, 333, 332, 52), (341, 338, 336, 340), (119, 339, 337, 55), (118, 338, 339, 119), (336, 337, 342, 340), (339, 343, 342, 337), (338, 341, 343, 339), (345, 341, 340, 344), (343, 347, 346, 342), (341, 345, 347, 343), (349, 345, 344, 348), (344, 346, 350, 348), (347, 351, 350, 346), (345, 349, 351, 347), (120, 349, 348, 56), (56, 57, 353, 352), (357, 354, 352, 356), (121, 355, 353, 57), (120, 354, 355, 121), (355, 359, 358, 353), (354, 357, 359, 355), (361, 357, 356, 360), (356, 358, 362, 360), (359, 363, 362, 358), (357, 361, 363, 359), (365, 361, 360, 364), (363, 367, 366, 362), (361, 365, 367, 363), (122, 365, 364, 58), (373, 370, 368, 372), (123, 371, 369, 59), (122, 370, 371, 123), (368, 369, 374, 372), (371, 375, 374, 369), (370, 373, 375, 371), (377, 373, 372, 376), (375, 379, 378, 374), (373, 377, 379, 375), (381, 377, 376, 380), (376, 378, 382, 380), (379, 383, 382, 378), (377, 381, 383, 379), (124, 381, 380, 60), (389, 386, 384, 388), (127, 387, 385, 63), (126, 386, 387, 127), (384, 385, 390, 388), (387, 391, 390, 385), (386, 389, 391, 387), (393, 389, 388, 392), (391, 395, 394, 390), (389, 393, 395, 391), (397, 393, 392, 396), (392, 394, 398, 396), (395, 399, 398, 394), (393, 397, 399, 395), (64, 397, 396, 0), (0, 1, 401, 400), (405, 402, 400, 404), (67, 403, 401, 1), (64, 402, 403, 67), (403, 407, 406, 401), (402, 405, 407, 403), (409, 405, 404, 408), (404, 406, 410, 408), (407, 411, 410, 406), (405, 409, 411, 407), (413, 409, 408, 412), (411, 415, 414, 410), (409, 413, 415, 411), (65, 413, 412, 2), (421, 418, 416, 420), (66, 419, 417, 3), (65, 418, 419, 66), (416, 417, 422, 420), (419, 423, 422, 417), (418, 421, 423, 419), (425, 421, 420, 424), (423, 427, 426, 422), (421, 425, 427, 423), (429, 425, 424, 428), (424, 426, 430, 428), (427, 431, 430, 426), (425, 429, 431, 427), (68, 429, 428, 4), (437, 434, 432, 436), (71, 435, 433, 7), (70, 434, 435, 71), (432, 433, 438, 436), (435, 439, 438, 433), (434, 437, 439, 435), (441, 437, 436, 440), (439, 443, 442, 438), (437, 441, 443, 439), (445, 441, 440, 444), (440, 442, 446, 444), (443, 447, 446, 442), (441, 445, 447, 443), (72, 445, 444, 8), (8, 9, 449, 448), (453, 450, 448, 452), (73, 451, 449, 9), (72, 450, 451, 73), (451, 455, 454, 449), (450, 453, 455, 451), (457, 453, 452, 456), (452, 454, 458, 456), (455, 459, 458, 454), (453, 457, 459, 455), (461, 457, 456, 460), (459, 463, 462, 458), (457, 461, 463, 459), (74, 461, 460, 10), (469, 466, 464, 468), (75, 467, 465, 11), (74, 466, 467, 75), (464, 465, 470, 468), (467, 471, 470, 465), (466, 469, 471, 467), (473, 469, 468, 472), (471, 475, 474, 470), (469, 473, 475, 471), (477, 473, 472, 476), (472, 474, 478, 476), (475, 479, 478, 474), (473, 477, 479, 475), (76, 477, 476, 12), (485, 482, 480, 484), (79, 483, 481, 15), (78, 482, 483, 79), (480, 481, 486, 484), (483, 487, 486, 481), (482, 485, 487, 483), (489, 485, 484, 488), (487, 491, 490, 486), (485, 489, 491, 487), (493, 489, 488, 492), (488, 490, 494, 492), (491, 495, 494, 490), (489, 493, 495, 491), (80, 493, 492, 16), (16, 17, 497, 496), (501, 498, 496, 500), (81, 499, 497, 17), (80, 498, 499, 81), (499, 503, 502, 497), (498, 501, 503, 499), (505, 501, 500, 504), (500, 502, 506, 504), (503, 507, 506, 502), (501, 505, 507, 503), (509, 505, 504, 508), (507, 511, 510, 506), (505, 509, 511, 507), (82, 509, 508, 18), (517, 514, 512, 516), (83, 515, 513, 19), (82, 514, 515, 83), (512, 513, 518, 516), (515, 519, 518, 513), (514, 517, 519, 515), (521, 517, 516, 520), (519, 523, 522, 518), (517, 521, 523, 519), (525, 521, 520, 524), (520, 522, 526, 524), (523, 527, 526, 522), (521, 525, 527, 523), (84, 525, 524, 20), (533, 530, 528, 532), (87, 531, 529, 23), (86, 530, 531, 87), (528, 529, 534, 532), (531, 535, 534, 529), (530, 533, 535, 531), (537, 533, 532, 536), (535, 539, 538, 534), (533, 537, 539, 535), (541, 537, 536, 540), (536, 538, 542, 540), (539, 543, 542, 538), (537, 541, 543, 539), (88, 541, 540, 24), (24, 25, 545, 544), (549, 546, 544, 548), (89, 547, 545, 25), (88, 546, 547, 89), (547, 551, 550, 545), (546, 549, 551, 547), (553, 549, 548, 552), (548, 550, 554, 552), (551, 555, 554, 550), (549, 553, 555, 551), (557, 553, 552, 556), (555, 559, 558, 554), (553, 557, 559, 555), (90, 557, 556, 26), (565, 562, 560, 564), (91, 563, 561, 27), (90, 562, 563, 91), (560, 561, 566, 564), (563, 567, 566, 561), (562, 565, 567, 563), (569, 565, 564, 568), (567, 571, 570, 566), (565, 569, 571, 567), (573, 569, 568, 572), (568, 570, 574, 572), (571, 575, 574, 570), (569, 573, 575, 571), (92, 573, 572, 28), (28, 29, 577, 576), (583, 578, 576, 582), (93, 579, 577, 29), (584, 580, 578, 583), (157, 581, 579, 93), (579, 586, 585, 577), (581, 587, 586, 579), (589, 583, 582, 588), (590, 584, 583, 589), (582, 585, 591, 588), (586, 592, 591, 585), (587, 593, 592, 586), (595, 589, 588, 594), (596, 590, 589, 595), (592, 598, 597, 591), (593, 599, 598, 592), (94, 595, 594, 30), (158, 596, 595, 94), (36, 37, 601, 600), (607, 602, 600, 606), (101, 603, 601, 37), (608, 604, 602, 607), (165, 605, 603, 101), (603, 610, 609, 601), (605, 611, 610, 603), (613, 607, 606, 612), (614, 608, 607, 613), (606, 609, 615, 612), (610, 616, 615, 609), (611, 617, 616, 610), (619, 613, 612, 618), (620, 614, 613, 619), (616, 622, 621, 615), (617, 623, 622, 616), (102, 619, 618, 38), (166, 620, 619, 102), (44, 45, 625, 624), (631, 626, 624, 630), (109, 627, 625, 45), (632, 628, 626, 631), (173, 629, 627, 109), (627, 634, 633, 625), (629, 635, 634, 627), (637, 631, 630, 636), (638, 632, 631, 637), (630, 633, 639, 636), (634, 640, 639, 633), (635, 641, 640, 634), (643, 637, 636, 642), (644, 638, 637, 643), (640, 646, 645, 639), (641, 647, 646, 640), (110, 643, 642, 46), (174, 644, 643, 110), (52, 53, 649, 648), (655, 650, 648, 654), (117, 651, 649, 53), (656, 652, 650, 655), (181, 653, 651, 117), (651, 658, 657, 649), (653, 659, 658, 651), (661, 655, 654, 660), (662, 656, 655, 661), (654, 657, 663, 660), (658, 664, 663, 657), (659, 665, 664, 658), (667, 661, 660, 666), (668, 662, 661, 667), (664, 670, 669, 663), (665, 671, 670, 664), (118, 667, 666, 54), (182, 668, 667, 118), (60, 61, 673, 672), (679, 674, 672, 678), (125, 675, 673, 61), (680, 676, 674, 679), (189, 677, 675, 125), (675, 682, 681, 673), (677, 683, 682, 675), (685, 679, 678, 684), (686, 680, 679, 685), (678, 681, 687, 684), (682, 688, 687, 681), (683, 689, 688, 682), (691, 685, 684, 690), (692, 686, 685, 691), (688, 694, 693, 687), (689, 695, 694, 688), (126, 691, 690, 62), (190, 692, 691, 126), (4, 5, 697, 696), (703, 698, 696, 702), (69, 699, 697, 5), (704, 700, 698, 703), (133, 701, 699, 69), (699, 706, 705, 697), (701, 707, 706, 699), (709, 703, 702, 708), (710, 704, 703, 709), (702, 705, 711, 708), (706, 712, 711, 705), (707, 713, 712, 706), (715, 709, 708, 714), (716, 710, 709, 715), (712, 718, 717, 711), (713, 719, 718, 712), (70, 715, 714, 6), (134, 716, 715, 70), (12, 13, 721, 720), (727, 722, 720, 726), (77, 723, 721, 13), (728, 724, 722, 727), (141, 725, 723, 77), (723, 730, 729, 721), (725, 731, 730, 723), (733, 727, 726, 732), (734, 728, 727, 733), (726, 729, 735, 732), (730, 736, 735, 729), (731, 737, 736, 730), (739, 733, 732, 738), (740, 734, 733, 739), (736, 742, 741, 735), (737, 743, 742, 736), (78, 739, 738, 14), (142, 740, 739, 78), (20, 21, 745, 744), (751, 746, 744, 750), (85, 747, 745, 21), (752, 748, 746, 751), (149, 749, 747, 85), (747, 754, 753, 745), (749, 755, 754, 747), (757, 751, 750, 756), (758, 752, 751, 757), (750, 753, 759, 756), (754, 760, 759, 753), (755, 761, 760, 754), (763, 757, 756, 762), (764, 758, 757, 763), (760, 766, 765, 759), (761, 767, 766, 760), (86, 763, 762, 22), (150, 764, 763, 86), (768, 769, 770, 771), (430, 769, 768, 428), (5, 770, 769, 430), (4, 771, 770, 5), (428, 768, 771, 4), (772, 773, 774, 775), (446, 773, 772, 444), (9, 774, 773, 446), (8, 775, 774, 9), (444, 772, 775, 8), (776, 777, 778, 779), (478, 777, 776, 476), (13, 778, 777, 478), (12, 779, 778, 13), (476, 776, 779, 12), (780, 781, 782, 783), (494, 781, 780, 492), (17, 782, 781, 494), (16, 783, 782, 17), (492, 780, 783, 16), (784, 785, 786, 787), (526, 785, 784, 524), (21, 786, 785, 526), (20, 787, 786, 21), (524, 784, 787, 20), (788, 789, 790, 791), (542, 789, 788, 540), (25, 790, 789, 542), (24, 791, 790, 25), (540, 788, 791, 24), (792, 793, 794, 795), (574, 793, 792, 572), (29, 794, 793, 574), (28, 795, 794, 29), (572, 792, 795, 28), (796, 797, 798, 799), (241, 797, 796, 240), (33, 798, 797, 241), (32, 799, 798, 33), (240, 796, 799, 32), (800, 801, 802, 803), (206, 801, 800, 204), (37, 802, 801, 206), (36, 803, 802, 37), (204, 800, 803, 36), (804, 805, 806, 807), (222, 805, 804, 220), (41, 806, 805, 222), (40, 807, 806, 41), (220, 804, 807, 40), (808, 809, 810, 811), (286, 809, 808, 284), (45, 810, 809, 286), (44, 811, 810, 45), (284, 808, 811, 44), (812, 813, 814, 815), (302, 813, 812, 300), (49, 814, 813, 302), (48, 815, 814, 49), (300, 812, 815, 48), (816, 817, 818, 819), (334, 817, 816, 332), (53, 818, 817, 334), (52, 819, 818, 53), (332, 816, 819, 52), (820, 821, 822, 823), (350, 821, 820, 348), (57, 822, 821, 350), (56, 823, 822, 57), (348, 820, 823, 56), (824, 825, 826, 827), (382, 825, 824, 380), (61, 826, 825, 382), (60, 827, 826, 61), (380, 824, 827, 60), (828, 829, 830, 831), (398, 829, 828, 396), (1, 830, 829, 398), (0, 831, 830, 1), (396, 828, 831, 0), (832, 833, 834, 835), (35, 833, 832, 34), (193, 834, 833, 35), (192, 835, 834, 193), (34, 832, 835, 192), (836, 837, 838, 839), (198, 837, 836, 196), (202, 838, 837, 198), (200, 839, 838, 202), (196, 836, 839, 200), (840, 841, 842, 843), (39, 841, 840, 38), (209, 842, 841, 39), (208, 843, 842, 209), (38, 840, 843, 208), (844, 845, 846, 847), (214, 845, 844, 212), (218, 846, 845, 214), (216, 847, 846, 218), (212, 844, 847, 216), (848, 849, 850, 851), (228, 849, 848, 230), (225, 850, 849, 228), (224, 851, 850, 225), (230, 848, 851, 224), (852, 853, 854, 855), (236, 853, 852, 238), (232, 854, 853, 236), (234, 855, 854, 232), (238, 852, 855, 234), (856, 857, 858, 859), (248, 857, 856, 250), (244, 858, 857, 248), (246, 859, 858, 244), (250, 856, 859, 246), (860, 861, 862, 863), (31, 861, 860, 30), (252, 862, 861, 31), (254, 863, 862, 252), (30, 860, 863, 254), (864, 865, 866, 867), (257, 865, 864, 256), (262, 866, 865, 257), (260, 867, 866, 262), (256, 864, 867, 260), (868, 869, 870, 871), (266, 869, 868, 264), (270, 870, 869, 266), (268, 871, 870, 270), (264, 868, 871, 268), (872, 873, 874, 875), (43, 873, 872, 42), (273, 874, 873, 43), (272, 875, 874, 273), (42, 872, 875, 272), (876, 877, 878, 879), (278, 877, 876, 276), (282, 878, 877, 278), (280, 879, 878, 282), (276, 876, 879, 280), (880, 881, 882, 883), (47, 881, 880, 46), (289, 882, 881, 47), (288, 883, 882, 289), (46, 880, 883, 288), (884, 885, 886, 887), (294, 885, 884, 292), (298, 886, 885, 294), (296, 887, 886, 298), (292, 884, 887, 296), (888, 889, 890, 891), (305, 889, 888, 304), (310, 890, 889, 305), (308, 891, 890, 310), (304, 888, 891, 308), (892, 893, 894, 895), (314, 893, 892, 312), (318, 894, 893, 314), (316, 895, 894, 318), (312, 892, 895, 316), (896, 897, 898, 899), (51, 897, 896, 50), (321, 898, 897, 51), (320, 899, 898, 321), (50, 896, 899, 320), (900, 901, 902, 903), (326, 901, 900, 324), (330, 902, 901, 326), (328, 903, 902, 330), (324, 900, 903, 328), (904, 905, 906, 907), (55, 905, 904, 54), (337, 906, 905, 55), (336, 907, 906, 337), (54, 904, 907, 336), (908, 909, 910, 911), (342, 909, 908, 340), (346, 910, 909, 342), (344, 911, 910, 346), (340, 908, 911, 344), (912, 913, 914, 915), (353, 913, 912, 352), (358, 914, 913, 353), (356, 915, 914, 358), (352, 912, 915, 356), (916, 917, 918, 919), (362, 917, 916, 360), (366, 918, 917, 362), (364, 919, 918, 366), (360, 916, 919, 364), (920, 921, 922, 923), (59, 921, 920, 58), (369, 922, 921, 59), (368, 923, 922, 369), (58, 920, 923, 368), (924, 925, 926, 927), (374, 925, 924, 372), (378, 926, 925, 374), (376, 927, 926, 378), (372, 924, 927, 376), (928, 929, 930, 931), (63, 929, 928, 62), (385, 930, 929, 63), (384, 931, 930, 385), (62, 928, 931, 384), (932, 933, 934, 935), (390, 933, 932, 388), (394, 934, 933, 390), (392, 935, 934, 394), (388, 932, 935, 392), (936, 937, 938, 939), (401, 937, 936, 400), (406, 938, 937, 401), (404, 939, 938, 406), (400, 936, 939, 404), (940, 941, 942, 943), (410, 941, 940, 408), (414, 942, 941, 410), (412, 943, 942, 414), (408, 940, 943, 412), (944, 945, 946, 947), (3, 945, 944, 2), (417, 946, 945, 3), (416, 947, 946, 417), (2, 944, 947, 416), (948, 949, 950, 951), (422, 949, 948, 420), (426, 950, 949, 422), (424, 951, 950, 426), (420, 948, 951, 424), (952, 953, 954, 955), (7, 953, 952, 6), (433, 954, 953, 7), (432, 955, 954, 433), (6, 952, 955, 432), (956, 957, 958, 959), (438, 957, 956, 436), (442, 958, 957, 438), (440, 959, 958, 442), (436, 956, 959, 440), (960, 961, 962, 963), (449, 961, 960, 448), (454, 962, 961, 449), (452, 963, 962, 454), (448, 960, 963, 452), (964, 965, 966, 967), (458, 965, 964, 456), (462, 966, 965, 458), (460, 967, 966, 462), (456, 964, 967, 460), (968, 969, 970, 971), (11, 969, 968, 10), (465, 970, 969, 11), (464, 971, 970, 465), (10, 968, 971, 464), (972, 973, 974, 975), (470, 973, 972, 468), (474, 974, 973, 470), (472, 975, 974, 474), (468, 972, 975, 472), (976, 977, 978, 979), (15, 977, 976, 14), (481, 978, 977, 15), (480, 979, 978, 481), (14, 976, 979, 480), (980, 981, 982, 983), (486, 981, 980, 484), (490, 982, 981, 486), (488, 983, 982, 490), (484, 980, 983, 488), (984, 985, 986, 987), (497, 985, 984, 496), (502, 986, 985, 497), (500, 987, 986, 502), (496, 984, 987, 500), (988, 989, 990, 991), (506, 989, 988, 504), (510, 990, 989, 506), (508, 991, 990, 510), (504, 988, 991, 508), (992, 993, 994, 995), (19, 993, 992, 18), (513, 994, 993, 19), (512, 995, 994, 513), (18, 992, 995, 512), (996, 997, 998, 999), (518, 997, 996, 516), (522, 998, 997, 518), (520, 999, 998, 522), (516, 996, 999, 520), (1000, 1001, 1002, 1003), (23, 1001, 1000, 22), (529, 1002, 1001, 23), (528, 1003, 1002, 529), (22, 1000, 1003, 528), (1004, 1005, 1006, 1007), (534, 1005, 1004, 532), (538, 1006, 1005, 534), (536, 1007, 1006, 538), (532, 1004, 1007, 536), (1008, 1009, 1010, 1011), (545, 1009, 1008, 544), (550, 1010, 1009, 545), (548, 1011, 1010, 550), (544, 1008, 1011, 548), (1012, 1013, 1014, 1015), (554, 1013, 1012, 552), (558, 1014, 1013, 554), (556, 1015, 1014, 558), (552, 1012, 1015, 556), (1016, 1017, 1018, 1019), (27, 1017, 1016, 26), (561, 1018, 1017, 27), (560, 1019, 1018, 561), (26, 1016, 1019, 560), (1020, 1021, 1022, 1023), (566, 1021, 1020, 564), (570, 1022, 1021, 566), (568, 1023, 1022, 570), (564, 1020, 1023, 568), (1024, 1025, 1026, 1027), (577, 1025, 1024, 576), (585, 1026, 1025, 577), (582, 1027, 1026, 585), (576, 1024, 1027, 582), (1028, 1029, 1030, 1031), (591, 1029, 1028, 588), (597, 1030, 1029, 591), (594, 1031, 1030, 597), (588, 1028, 1031, 594), (1032, 1033, 1034, 1035), (601, 1033, 1032, 600), (609, 1034, 1033, 601), (606, 1035, 1034, 609), (600, 1032, 1035, 606), (1036, 1037, 1038, 1039), (615, 1037, 1036, 612), (621, 1038, 1037, 615), (618, 1039, 1038, 621), (612, 1036, 1039, 618), (1040, 1041, 1042, 1043), (625, 1041, 1040, 624), (633, 1042, 1041, 625), (630, 1043, 1042, 633), (624, 1040, 1043, 630), (1044, 1045, 1046, 1047), (639, 1045, 1044, 636), (645, 1046, 1045, 639), (642, 1047, 1046, 645), (636, 1044, 1047, 642), (1048, 1049, 1050, 1051), (649, 1049, 1048, 648), (657, 1050, 1049, 649), (654, 1051, 1050, 657), (648, 1048, 1051, 654), (1052, 1053, 1054, 1055), (663, 1053, 1052, 660), (669, 1054, 1053, 663), (666, 1055, 1054, 669), (660, 1052, 1055, 666), (1056, 1057, 1058, 1059), (673, 1057, 1056, 672), (681, 1058, 1057, 673), (678, 1059, 1058, 681), (672, 1056, 1059, 678), (1060, 1061, 1062, 1063), (687, 1061, 1060, 684), (693, 1062, 1061, 687), (690, 1063, 1062, 693), (684, 1060, 1063, 690), (1064, 1065, 1066, 1067), (697, 1065, 1064, 696), (705, 1066, 1065, 697), (702, 1067, 1066, 705), (696, 1064, 1067, 702), (1068, 1069, 1070, 1071), (711, 1069, 1068, 708), (717, 1070, 1069, 711), (714, 1071, 1070, 717), (708, 1068, 1071, 714), (1072, 1073, 1074, 1075), (721, 1073, 1072, 720), (729, 1074, 1073, 721), (726, 1075, 1074, 729), (720, 1072, 1075, 726), (1076, 1077, 1078, 1079), (735, 1077, 1076, 732), (741, 1078, 1077, 735), (738, 1079, 1078, 741), (732, 1076, 1079, 738), (1080, 1081, 1082, 1083), (745, 1081, 1080, 744), (753, 1082, 1081, 745), (750, 1083, 1082, 753), (744, 1080, 1083, 750), (1084, 1085, 1086, 1087), (759, 1085, 1084, 756), (765, 1086, 1085, 759), (762, 1087, 1086, 765), (756, 1084, 1087, 762)])
me_cylinder.use_remesh_preserve_volume = False
me_cylinder.use_remesh_preserve_attributes = False
me_cylinder.use_mirror_vertex_groups = False
me_cylinder.update()

# ---- objects
ob_cylinder = bpy.data.objects.new('Cylinder', me_cylinder)
ob_lamp = bpy.data.objects.new('Lamp', light_lamp)
ob_camera = bpy.data.objects.new('Camera', cam_camera)

# ---- transforms, parenting, visibility, modifiers, constraints
ob_cylinder.location = (0.0, 0.0, 0.0)
ob_cylinder.scale = (1.0, 1.0, 0.1947)
ob_cylinder.lineart.crease_threshold = 0.0
ob_lamp.location = (4.076, 1.005, 5.904)
ob_lamp.rotation_euler = (0.6503, 0.05522, 1.866)
ob_lamp.lock_rotations_4d = False
ob_lamp.empty_display_type = 'ARROWS'
ob_lamp.color = (0.0, 0.0, 0.0, 0.0)
ob_lamp.lineart.crease_threshold = 0.0
ob_camera.location = (7.481, -6.508, 5.344)
ob_camera.rotation_euler = (1.109, 0.01082, 0.8149)
ob_camera.lock_rotations_4d = False
ob_camera.empty_display_type = 'ARROWS'
ob_camera.color = (0.0, 0.0, 0.0, 0.0)
ob_camera.display_type = 'WIRE'
ob_camera.lineart.crease_threshold = 0.0

# ---- collection membership
col_collection_1.objects.link(ob_cylinder)
col_collection_1.objects.link(ob_lamp)
col_collection_1.objects.link(ob_camera)

# ---- scene / render settings (as saved in the file)
scene.camera = ob_camera
scene.frame_start = 1; scene.frame_end = 250; scene.frame_set(1)
scene.render.engine = 'BLENDER_EEVEE_NEXT'
scene.render.resolution_percentage = 50
scene.render.dither_intensity = 0.0
scene.cycles.use_denoising = False
scene.cycles.samples = 10
scene.cycles.sampling_pattern = 'TABULATED_SOBOL'
scene.cycles.light_sampling_threshold = 0.0
scene.cycles.use_adaptive_sampling = False
scene.cycles.use_light_tree = False
scene.cycles.blur_glossy = 0.0
scene.cycles.volume_bounces = 1
scene.cycles.pixel_filter_type = 'GAUSSIAN'
scene.cycles.sample_clamp_indirect = 0.0
scene.view_settings.view_transform = 'Standard'
bpy.context.view_layer.update()
